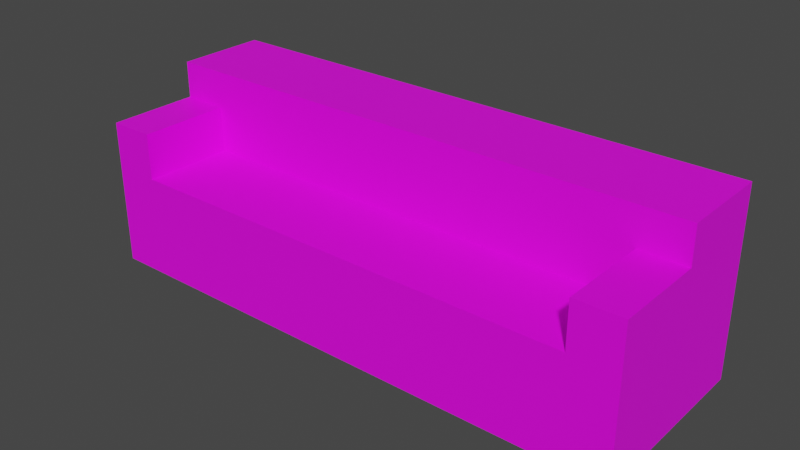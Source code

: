 # Source: Couch.blend  (saved by Blender 3.4.6; exported with 4.5.12 LTS)
import bpy
from mathutils import Matrix  # noqa: F401  (used for matrix-valued properties, if any)

bpy.ops.wm.read_factory_settings(use_empty=True)
scene = bpy.context.scene
scene.name = 'Scene'

# ---- collections
col_collection = bpy.data.collections.new('Collection'); scene.collection.children.link(col_collection)

# ---- images (referenced by path relative to the original .blend; pixels are not part of the script)
import os
ASSET_DIR = os.environ.get("B2B_ASSET_DIR", "")  # directory of the original .blend (textures are referenced by path, not embedded)
HERE = os.path.dirname(os.path.abspath(__file__))  # packed textures are extracted next to this script under _unpacked/

def load_image(name, relpath, width, height, colorspace="sRGB"):
    """Load a texture the original file referenced (path relative to the .blend, or extracted next to this script)."""
    p = next((c for c in (os.path.join(HERE, relpath), os.path.join(ASSET_DIR, relpath)) if relpath and os.path.exists(c)), "")
    if p:
        img = bpy.data.images.load(p, check_existing=True)
        img.name = name
    else:  # same state as the original file: an image datablock whose file is absent (Cycles renders it pink)
        img = bpy.data.images.new(name, width, height)
        img.source = "FILE"
        img.filepath = "//" + (relpath or name)
    img.colorspace_settings.name = colorspace
    return img
img_couch_png = load_image('Couch.png', 'Couch.png', 1024, 1024, 'sRGB')

# ---- materials (node trees are filled in below, after node groups)
mat_material = bpy.data.materials.new('Material')
mat_material.alpha_threshold = 0.0
mat_material.use_transparent_shadow = False
mat_material.roughness = 0.5
mat_material.line_color = (0.0, 0.0, 0.0, 1.0)

# ---- material node trees
mat_material.use_nodes = True; mat_material.node_tree.nodes.clear()
_N = mat_material.node_tree.nodes; _L = mat_material.node_tree.links
n0 = _N.new('ShaderNodeOutputMaterial'); n0.name = 'Material Output'; n0.location = (300, 300)
n1 = _N.new('ShaderNodeBsdfPrincipled'); n1.name = 'Principled BSDF'; n1.location = (10, 300)
n1.distribution = 'GGX'
n1.subsurface_method = 'RANDOM_WALK_SKIN'
n1.inputs[3].default_value = 1.45
n1.inputs[27].default_value = (0.0, 0.0, 0.0, 1.0)
n1.inputs[28].default_value = 1.0
n2 = _N.new('ShaderNodeTexImage'); n2.name = 'Image Texture'; n2.location = (-405, 191)
n2.image = img_couch_png
_L.new(n1.outputs[0], n0.inputs[0])
_L.new(n2.outputs[0], n1.inputs[0])
n0.is_active_output = True

# ---- world
world_world = bpy.data.worlds.new('World'); scene.world = world_world
world_world.use_nodes = True; world_world.node_tree.nodes.clear()
_N = world_world.node_tree.nodes; _L = world_world.node_tree.links
n0 = _N.new('ShaderNodeOutputWorld'); n0.name = 'World Output'; n0.location = (300, 300)
n1 = _N.new('ShaderNodeBackground'); n1.name = 'Background'; n1.location = (10, 300)
n1.inputs[0].default_value = (0.05088, 0.05088, 0.05088, 1.0)
_L.new(n1.outputs[0], n0.inputs[0])
n0.is_active_output = True
world_world.color = (0.05088, 0.05088, 0.05088)
world_world.use_sun_shadow = False
world_world.sun_shadow_jitter_overblur = 0.0

# ---- meshes
me_cube = bpy.data.meshes.new('Cube')
me_cube.from_pydata([(2.5, 0.5, 1.0), (2.5, 0.5, -1.0), (2.5, -0.5, 1.0), (2.5, -0.5, -1.0), (-2.5, 0.5, 1.0), (-2.5, 0.5, -1.0), (-2.5, -0.5, 1.0), (-2.5, -0.5, -1.0), (-2.5, -0.5, 0.1), (2.5, -0.5, 0.1), (2.5, -1.5, 0.1), (2.5, -1.5, -1.0), (-2.5, -1.5, -1.0), (-2.5, -1.5, 0.1), (-3.0, 0.5, -1.0), (-3.0, -0.5, -1.0), (-3.0, -0.5, 0.1), (-3.0, -0.5, 1.0), (-3.0, 0.5, 1.0), (-3.0, -1.5, -1.0), (-3.0, -1.5, 0.1), (2.5, 0.5, 1.0), (2.5, 0.5, -1.0), (2.5, -0.5, 0.1), (2.5, -0.5, -1.0), (2.5, -0.5, 1.0), (3.0, -0.5, 0.1), (3.0, -0.5, -1.0), (3.0, -1.5, 0.1), (3.0, -1.5, -1.0), (3.0, 0.5, 1.0), (3.0, 0.5, -1.0), (3.0, -0.5, 0.1), (3.0, -0.5, -1.0), (3.0, -0.5, 1.0), (-2.5, -1.5, 0.6), (-3.0, -1.5, 0.6), (-2.5, -0.5, 0.6), (-3.0, -0.5, 0.6), (2.5, -0.5, 0.6), (2.5, -1.5, 0.6), (3.0, -0.5, 0.6), (3.0, -1.5, 0.6)], [], [(0, 4, 6, 2), (9, 2, 6, 8), (16, 20, 36, 38), (5, 1, 3, 7), (9, 3, 24, 23), (5, 4, 0, 1), (7, 3, 11, 12), (11, 10, 13, 12), (23, 24, 33, 32), (9, 8, 13, 10), (12, 13, 20, 19), (15, 16, 17, 18, 14), (16, 15, 19, 20), (5, 7, 15, 14), (7, 12, 19, 15), (6, 4, 18, 17), (4, 5, 14, 18), (8, 6, 17, 16), (25, 23, 32, 34), (2, 9, 23, 25), (1, 0, 21, 22), (3, 1, 22, 24), (0, 2, 25, 21), (27, 26, 28, 29), (31, 30, 34, 32, 33), (3, 9, 26, 27), (28, 26, 41, 42), (10, 11, 29, 28), (21, 25, 34, 30), (11, 3, 27, 29), (24, 22, 31, 33), (22, 21, 30, 31), (35, 37, 38, 36), (13, 8, 37, 35), (20, 13, 35, 36), (8, 16, 38, 37), (39, 40, 42, 41), (10, 28, 42, 40), (26, 9, 39, 41), (9, 10, 40, 39)])
_uv = me_cube.uv_layers.new(name='UVMap')
_uv.uv.foreach_set('vector', [0.0, 0.08333, 0.0, 0.9167, 0.0, 0.9167, 0.0, 0.08333, 0.75, 0.9167, 0.6, 0.9167, 0.6, 0.08333, 0.75, 0.08333, 0.15, 1.0, 0.15, 1.0, 0.06667, 1.0, 0.06667, 1.0, 0.3333, 0.9167, 0.3333, 0.08333, 0.3333, 0.08333, 0.3333, 0.9167, 0.75, 0.6667, 0.75, 0.6667, 0.75, 0.6667, 0.75, 0.6667, 0.3333, 0.9167, 0.0, 0.9167, 0.0, 0.08333, 0.3333, 0.08333, 0.3333, 0.9167, 0.3333, 0.08333, 0.3333, 0.08333, 0.3333, 0.9167, 0.6, 0.9167, 0.4167, 0.9167, 0.4167, 0.08333, 0.6, 0.08333, 0.75, 0.1833, 0.75, 0.0, 0.8333, 0.0, 0.8333, 0.1833, 0.15, 0.08333, 0.15, 0.9167, 0.15, 0.9167, 0.15, 0.08333, 0.6, 0.08333, 0.4167, 0.08333, 0.4167, 0.0, 0.6, 0.0, 0.3333, 1.0, 0.15, 1.0, 0.0, 1.0, 0.0, 1.0, 0.3333, 1.0, 0.15, 1.0, 0.3333, 1.0, 0.3333, 1.0, 0.15, 1.0, 0.3333, 0.9167, 0.3333, 0.9167, 0.3333, 1.0, 0.3333, 1.0, 0.3333, 0.9167, 0.3333, 0.9167, 0.3333, 1.0, 0.3333, 1.0, 0.0, 0.9167, 0.0, 0.9167, 0.0, 1.0, 0.0, 1.0, 0.0, 0.9167, 0.3333, 0.9167, 0.3333, 1.0, 0.0, 1.0, 0.75, 0.08333, 0.6, 0.08333, 0.6, 0.0, 0.75, 0.0, 0.75, 0.3333, 0.75, 0.1833, 0.8333, 0.1833, 0.8333, 0.3333, 0.75, 0.6667, 0.75, 0.6667, 0.75, 0.6667, 0.75, 0.6667, 0.75, 0.6667, 0.75, 0.6667, 0.75, 0.6667, 0.75, 0.6667, 0.75, 0.6667, 0.75, 0.6667, 0.75, 0.6667, 0.75, 0.6667, 0.75, 0.6667, 0.75, 0.6667, 0.75, 0.6667, 0.75, 0.6667, 0.3333, 0.0, 0.15, 0.0, 0.15, 0.0, 0.3333, 0.0, 0.75, 0.3333, 0.75, 0.6667, 0.75, 0.6667, 0.75, 0.5167, 0.75, 0.3333, 0.3333, 0.08333, 0.15, 0.08333, 0.15, 0.0, 0.3333, 0.0, 0.15, 0.0, 0.15, 0.0, 0.06667, 0.0, 0.06667, 0.0, 0.4167, 0.9167, 0.6, 0.9167, 0.6, 1.0, 0.4167, 1.0, 0.8333, 0.6667, 0.8333, 0.6667, 0.75, 0.6667, 0.75, 0.6667, 0.3333, 0.08333, 0.3333, 0.08333, 0.3333, 0.0, 0.3333, 0.0, 0.8333, 0.3333, 0.8333, 0.3333, 0.75, 0.3333, 0.75, 0.3333, 0.8333, 0.3333, 0.8333, 0.6667, 0.75, 0.6667, 0.75, 0.3333, 0.06667, 0.9167, 0.06667, 0.9167, 0.06667, 1.0, 0.06667, 1.0, 0.15, 0.9167, 0.15, 0.9167, 0.06667, 0.9167, 0.06667, 0.9167, 0.4167, 0.0, 0.4167, 0.08333, 0.3333, 0.08333, 0.3333, 0.0, 0.15, 0.9167, 0.15, 1.0, 0.06667, 1.0, 0.06667, 0.9167, 0.06667, 0.08333, 0.06667, 0.08333, 0.06667, 0.0, 0.06667, 0.0, 0.4167, 0.9167, 0.4167, 1.0, 0.3333, 1.0, 0.3333, 0.9167, 0.15, 0.0, 0.15, 0.08333, 0.06667, 0.08333, 0.06667, 0.0, 0.15, 0.08333, 0.15, 0.08333, 0.06667, 0.08333, 0.06667, 0.08333])
me_cube.materials.append(mat_material)
me_cube.use_mirror_vertex_groups = False
me_cube.update()

# ---- objects
ob_cube = bpy.data.objects.new('Cube', me_cube)

# ---- transforms, parenting, visibility, modifiers, constraints
ob_cube.location = (0.0, 0.0, 0.0)
ob_cube.lock_rotations_4d = False
ob_cube.empty_display_type = 'ARROWS'
ob_cube.lineart.crease_threshold = 0.0

# ---- collection membership
col_collection.objects.link(ob_cube)

# ---- scene / render settings (as saved in the file)
scene.frame_start = 1; scene.frame_end = 250; scene.frame_set(1)
scene.render.engine = 'BLENDER_EEVEE_NEXT'
scene.cycles.sampling_pattern = 'TABULATED_SOBOL'
scene.cycles.use_light_tree = False
scene.view_settings.view_transform = 'Filmic'
bpy.context.view_layer.update()

# ---- added for rendering (the .blend has no active camera and no usable light): camera, sun
cam_auto = bpy.data.cameras.new('AutoCamera')
cam_auto.lens = 50.0
cam_auto.sensor_width = 36.0
cam_auto.clip_end = 1000.0
ob_auto_camera = bpy.data.objects.new('AutoCamera', cam_auto)
scene.collection.objects.link(ob_auto_camera)
ob_auto_camera.location = (6.13725, -7.8647, 4.9098)
ob_auto_camera.rotation_euler = (1.09748, -7.21219e-08, 0.694738)
scene.camera = ob_auto_camera
light_auto_sun = bpy.data.lights.new('AutoSun', 'SUN')
light_auto_sun.energy = 3.0
light_auto_sun.angle = 0.0523599
ob_auto_sun = bpy.data.objects.new('AutoSun', light_auto_sun)
scene.collection.objects.link(ob_auto_sun)
ob_auto_sun.rotation_euler = (0.872665, 0.174533, 0.523599)
bpy.context.view_layer.update()
